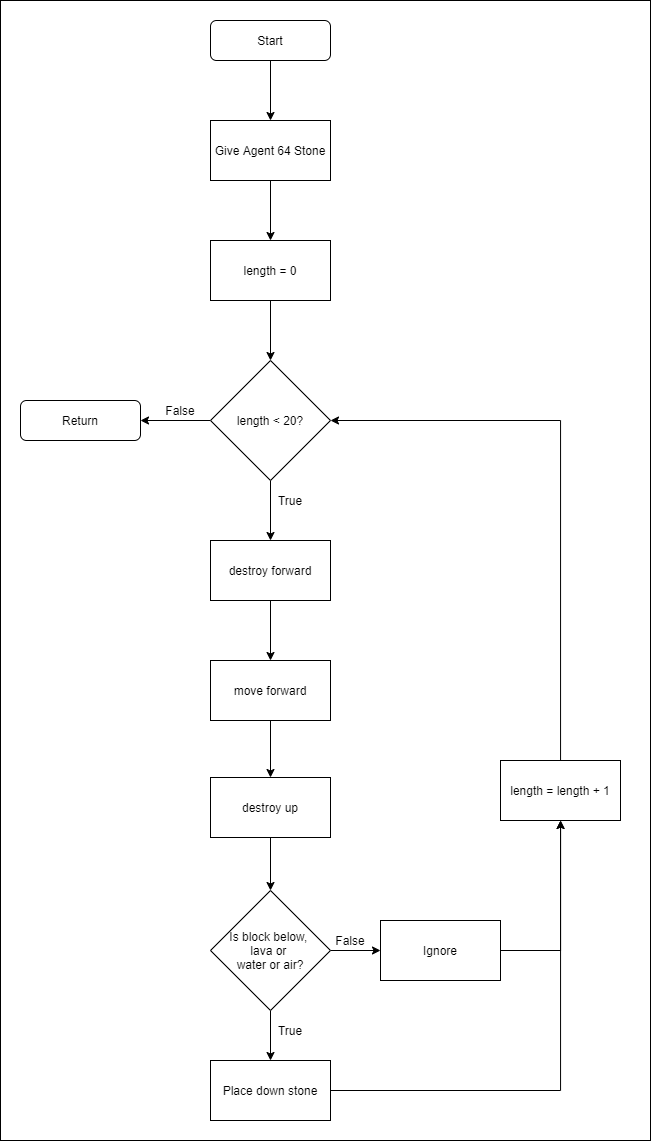

The diagram above was exported from draw.io. Its source (the exported page's mxGraphModel, read from the mxfile embedded in the PNG):
<mxGraphModel dx="3461" dy="1358" grid="1" gridSize="10" guides="1" tooltips="1" connect="1" arrows="1" fold="1" page="1" pageScale="1" pageWidth="1169" pageHeight="1654" math="0" shadow="0">
  <root>
    <mxCell id="0" />
    <mxCell id="1" parent="0" />
    <mxCell id="HV5HRM1iGejpHBbCkUWd-29" value="" style="rounded=0;whiteSpace=wrap;html=1;fillColor=none;" parent="1" vertex="1">
      <mxGeometry x="30" y="20" width="650" height="1140" as="geometry" />
    </mxCell>
    <mxCell id="HV5HRM1iGejpHBbCkUWd-11" style="edgeStyle=orthogonalEdgeStyle;rounded=0;orthogonalLoop=1;jettySize=auto;html=1;entryX=0.5;entryY=0;entryDx=0;entryDy=0;" parent="1" source="HV5HRM1iGejpHBbCkUWd-1" target="HV5HRM1iGejpHBbCkUWd-2" edge="1">
      <mxGeometry relative="1" as="geometry" />
    </mxCell>
    <mxCell id="HV5HRM1iGejpHBbCkUWd-1" value="Start" style="rounded=1;whiteSpace=wrap;html=1;" parent="1" vertex="1">
      <mxGeometry x="240" y="40" width="120" height="40" as="geometry" />
    </mxCell>
    <mxCell id="HV5HRM1iGejpHBbCkUWd-12" style="edgeStyle=orthogonalEdgeStyle;rounded=0;orthogonalLoop=1;jettySize=auto;html=1;" parent="1" source="HV5HRM1iGejpHBbCkUWd-2" target="HV5HRM1iGejpHBbCkUWd-3" edge="1">
      <mxGeometry relative="1" as="geometry" />
    </mxCell>
    <mxCell id="HV5HRM1iGejpHBbCkUWd-2" value="Give Agent 64 Stone" style="rounded=0;whiteSpace=wrap;html=1;" parent="1" vertex="1">
      <mxGeometry x="240" y="140" width="120" height="60" as="geometry" />
    </mxCell>
    <mxCell id="HV5HRM1iGejpHBbCkUWd-13" style="edgeStyle=orthogonalEdgeStyle;rounded=0;orthogonalLoop=1;jettySize=auto;html=1;" parent="1" source="HV5HRM1iGejpHBbCkUWd-3" target="HV5HRM1iGejpHBbCkUWd-4" edge="1">
      <mxGeometry relative="1" as="geometry" />
    </mxCell>
    <mxCell id="HV5HRM1iGejpHBbCkUWd-3" value="length = 0" style="rounded=0;whiteSpace=wrap;html=1;" parent="1" vertex="1">
      <mxGeometry x="240" y="260" width="120" height="60" as="geometry" />
    </mxCell>
    <mxCell id="HV5HRM1iGejpHBbCkUWd-14" style="edgeStyle=orthogonalEdgeStyle;rounded=0;orthogonalLoop=1;jettySize=auto;html=1;" parent="1" source="HV5HRM1iGejpHBbCkUWd-4" target="HV5HRM1iGejpHBbCkUWd-5" edge="1">
      <mxGeometry relative="1" as="geometry" />
    </mxCell>
    <mxCell id="HV5HRM1iGejpHBbCkUWd-24" style="edgeStyle=orthogonalEdgeStyle;rounded=0;orthogonalLoop=1;jettySize=auto;html=1;entryX=1;entryY=0.5;entryDx=0;entryDy=0;" parent="1" source="HV5HRM1iGejpHBbCkUWd-4" target="HV5HRM1iGejpHBbCkUWd-23" edge="1">
      <mxGeometry relative="1" as="geometry" />
    </mxCell>
    <mxCell id="HV5HRM1iGejpHBbCkUWd-4" value="length &amp;lt; 20?" style="rhombus;whiteSpace=wrap;html=1;" parent="1" vertex="1">
      <mxGeometry x="240" y="380" width="120" height="120" as="geometry" />
    </mxCell>
    <mxCell id="HV5HRM1iGejpHBbCkUWd-15" style="edgeStyle=orthogonalEdgeStyle;rounded=0;orthogonalLoop=1;jettySize=auto;html=1;" parent="1" source="HV5HRM1iGejpHBbCkUWd-5" target="HV5HRM1iGejpHBbCkUWd-6" edge="1">
      <mxGeometry relative="1" as="geometry" />
    </mxCell>
    <mxCell id="HV5HRM1iGejpHBbCkUWd-5" value="destroy forward" style="rounded=0;whiteSpace=wrap;html=1;" parent="1" vertex="1">
      <mxGeometry x="240" y="560" width="120" height="60" as="geometry" />
    </mxCell>
    <mxCell id="HV5HRM1iGejpHBbCkUWd-16" style="edgeStyle=orthogonalEdgeStyle;rounded=0;orthogonalLoop=1;jettySize=auto;html=1;" parent="1" source="HV5HRM1iGejpHBbCkUWd-6" target="HV5HRM1iGejpHBbCkUWd-7" edge="1">
      <mxGeometry relative="1" as="geometry" />
    </mxCell>
    <mxCell id="HV5HRM1iGejpHBbCkUWd-6" value="move forward" style="rounded=0;whiteSpace=wrap;html=1;" parent="1" vertex="1">
      <mxGeometry x="240" y="680" width="120" height="60" as="geometry" />
    </mxCell>
    <mxCell id="HV5HRM1iGejpHBbCkUWd-17" style="edgeStyle=orthogonalEdgeStyle;rounded=0;orthogonalLoop=1;jettySize=auto;html=1;" parent="1" source="HV5HRM1iGejpHBbCkUWd-7" target="HV5HRM1iGejpHBbCkUWd-8" edge="1">
      <mxGeometry relative="1" as="geometry" />
    </mxCell>
    <mxCell id="HV5HRM1iGejpHBbCkUWd-7" value="destroy up" style="rounded=0;whiteSpace=wrap;html=1;" parent="1" vertex="1">
      <mxGeometry x="240" y="797" width="120" height="60" as="geometry" />
    </mxCell>
    <mxCell id="HV5HRM1iGejpHBbCkUWd-18" value="" style="edgeStyle=orthogonalEdgeStyle;rounded=0;orthogonalLoop=1;jettySize=auto;html=1;" parent="1" source="HV5HRM1iGejpHBbCkUWd-8" target="HV5HRM1iGejpHBbCkUWd-9" edge="1">
      <mxGeometry relative="1" as="geometry" />
    </mxCell>
    <mxCell id="HV5HRM1iGejpHBbCkUWd-19" style="edgeStyle=orthogonalEdgeStyle;rounded=0;orthogonalLoop=1;jettySize=auto;html=1;entryX=0;entryY=0.5;entryDx=0;entryDy=0;" parent="1" source="HV5HRM1iGejpHBbCkUWd-8" target="HV5HRM1iGejpHBbCkUWd-10" edge="1">
      <mxGeometry relative="1" as="geometry" />
    </mxCell>
    <mxCell id="HV5HRM1iGejpHBbCkUWd-8" value="Is block below, &lt;br&gt;lava or &lt;br&gt;water or air?" style="rhombus;whiteSpace=wrap;html=1;" parent="1" vertex="1">
      <mxGeometry x="240" y="910" width="120" height="120" as="geometry" />
    </mxCell>
    <mxCell id="dmdY1M9GZAFDO3uD6ENI-5" style="edgeStyle=orthogonalEdgeStyle;rounded=0;orthogonalLoop=1;jettySize=auto;html=1;" edge="1" parent="1" source="HV5HRM1iGejpHBbCkUWd-9" target="dmdY1M9GZAFDO3uD6ENI-1">
      <mxGeometry relative="1" as="geometry" />
    </mxCell>
    <mxCell id="HV5HRM1iGejpHBbCkUWd-9" value="Place down stone" style="rounded=0;whiteSpace=wrap;html=1;" parent="1" vertex="1">
      <mxGeometry x="240" y="1080" width="120" height="60" as="geometry" />
    </mxCell>
    <mxCell id="dmdY1M9GZAFDO3uD6ENI-3" style="edgeStyle=orthogonalEdgeStyle;rounded=0;orthogonalLoop=1;jettySize=auto;html=1;" edge="1" parent="1" source="HV5HRM1iGejpHBbCkUWd-10" target="dmdY1M9GZAFDO3uD6ENI-1">
      <mxGeometry relative="1" as="geometry">
        <Array as="points">
          <mxPoint x="590" y="970" />
        </Array>
      </mxGeometry>
    </mxCell>
    <mxCell id="HV5HRM1iGejpHBbCkUWd-10" value="Ignore" style="rounded=0;whiteSpace=wrap;html=1;" parent="1" vertex="1">
      <mxGeometry x="410" y="940" width="120" height="60" as="geometry" />
    </mxCell>
    <mxCell id="HV5HRM1iGejpHBbCkUWd-23" value="Return" style="rounded=1;whiteSpace=wrap;html=1;" parent="1" vertex="1">
      <mxGeometry x="50" y="420" width="120" height="40" as="geometry" />
    </mxCell>
    <mxCell id="HV5HRM1iGejpHBbCkUWd-25" value="True&lt;span style=&quot;color: rgba(0 , 0 , 0 , 0) ; font-family: monospace ; font-size: 0px&quot;&gt;%3CmxGraphModel%3E%3Croot%3E%3CmxCell%20id%3D%220%22%2F%3E%3CmxCell%20id%3D%221%22%20parent%3D%220%22%2F%3E%3CmxCell%20id%3D%222%22%20value%3D%22destroy%20forward%22%20style%3D%22rounded%3D0%3BwhiteSpace%3Dwrap%3Bhtml%3D1%3B%22%20vertex%3D%221%22%20parent%3D%221%22%3E%3CmxGeometry%20x%3D%22240%22%20y%3D%22560%22%20width%3D%22120%22%20height%3D%2260%22%20as%3D%22geometry%22%2F%3E%3C%2FmxCell%3E%3C%2Froot%3E%3C%2FmxGraphModel%3E&lt;/span&gt;" style="text;html=1;strokeColor=none;fillColor=none;align=center;verticalAlign=middle;whiteSpace=wrap;rounded=0;" parent="1" vertex="1">
      <mxGeometry x="300" y="510" width="40" height="20" as="geometry" />
    </mxCell>
    <mxCell id="HV5HRM1iGejpHBbCkUWd-26" value="True&lt;span style=&quot;color: rgba(0 , 0 , 0 , 0) ; font-family: monospace ; font-size: 0px&quot;&gt;%3CmxGraphModel%3E%3Croot%3E%3CmxCell%20id%3D%220%22%2F%3E%3CmxCell%20id%3D%221%22%20parent%3D%220%22%2F%3E%3CmxCell%20id%3D%222%22%20value%3D%22destroy%20forward%22%20style%3D%22rounded%3D0%3BwhiteSpace%3Dwrap%3Bhtml%3D1%3B%22%20vertex%3D%221%22%20parent%3D%221%22%3E%3CmxGeometry%20x%3D%22240%22%20y%3D%22560%22%20width%3D%22120%22%20height%3D%2260%22%20as%3D%22geometry%22%2F%3E%3C%2FmxCell%3E%3C%2Froot%3E%3C%2FmxGraphModel%3E&lt;/span&gt;" style="text;html=1;strokeColor=none;fillColor=none;align=center;verticalAlign=middle;whiteSpace=wrap;rounded=0;" parent="1" vertex="1">
      <mxGeometry x="300" y="1040" width="40" height="20" as="geometry" />
    </mxCell>
    <mxCell id="HV5HRM1iGejpHBbCkUWd-27" value="False" style="text;html=1;strokeColor=none;fillColor=none;align=center;verticalAlign=middle;whiteSpace=wrap;rounded=0;" parent="1" vertex="1">
      <mxGeometry x="190" y="420" width="40" height="20" as="geometry" />
    </mxCell>
    <mxCell id="HV5HRM1iGejpHBbCkUWd-28" value="False" style="text;html=1;strokeColor=none;fillColor=none;align=center;verticalAlign=middle;whiteSpace=wrap;rounded=0;" parent="1" vertex="1">
      <mxGeometry x="360" y="950" width="40" height="20" as="geometry" />
    </mxCell>
    <mxCell id="dmdY1M9GZAFDO3uD6ENI-6" style="edgeStyle=orthogonalEdgeStyle;rounded=0;orthogonalLoop=1;jettySize=auto;html=1;entryX=1;entryY=0.5;entryDx=0;entryDy=0;" edge="1" parent="1" source="dmdY1M9GZAFDO3uD6ENI-1" target="HV5HRM1iGejpHBbCkUWd-4">
      <mxGeometry relative="1" as="geometry">
        <Array as="points">
          <mxPoint x="590" y="440" />
        </Array>
      </mxGeometry>
    </mxCell>
    <mxCell id="dmdY1M9GZAFDO3uD6ENI-1" value="length = length + 1" style="rounded=0;whiteSpace=wrap;html=1;" vertex="1" parent="1">
      <mxGeometry x="530" y="780" width="120" height="60" as="geometry" />
    </mxCell>
  </root>
</mxGraphModel>